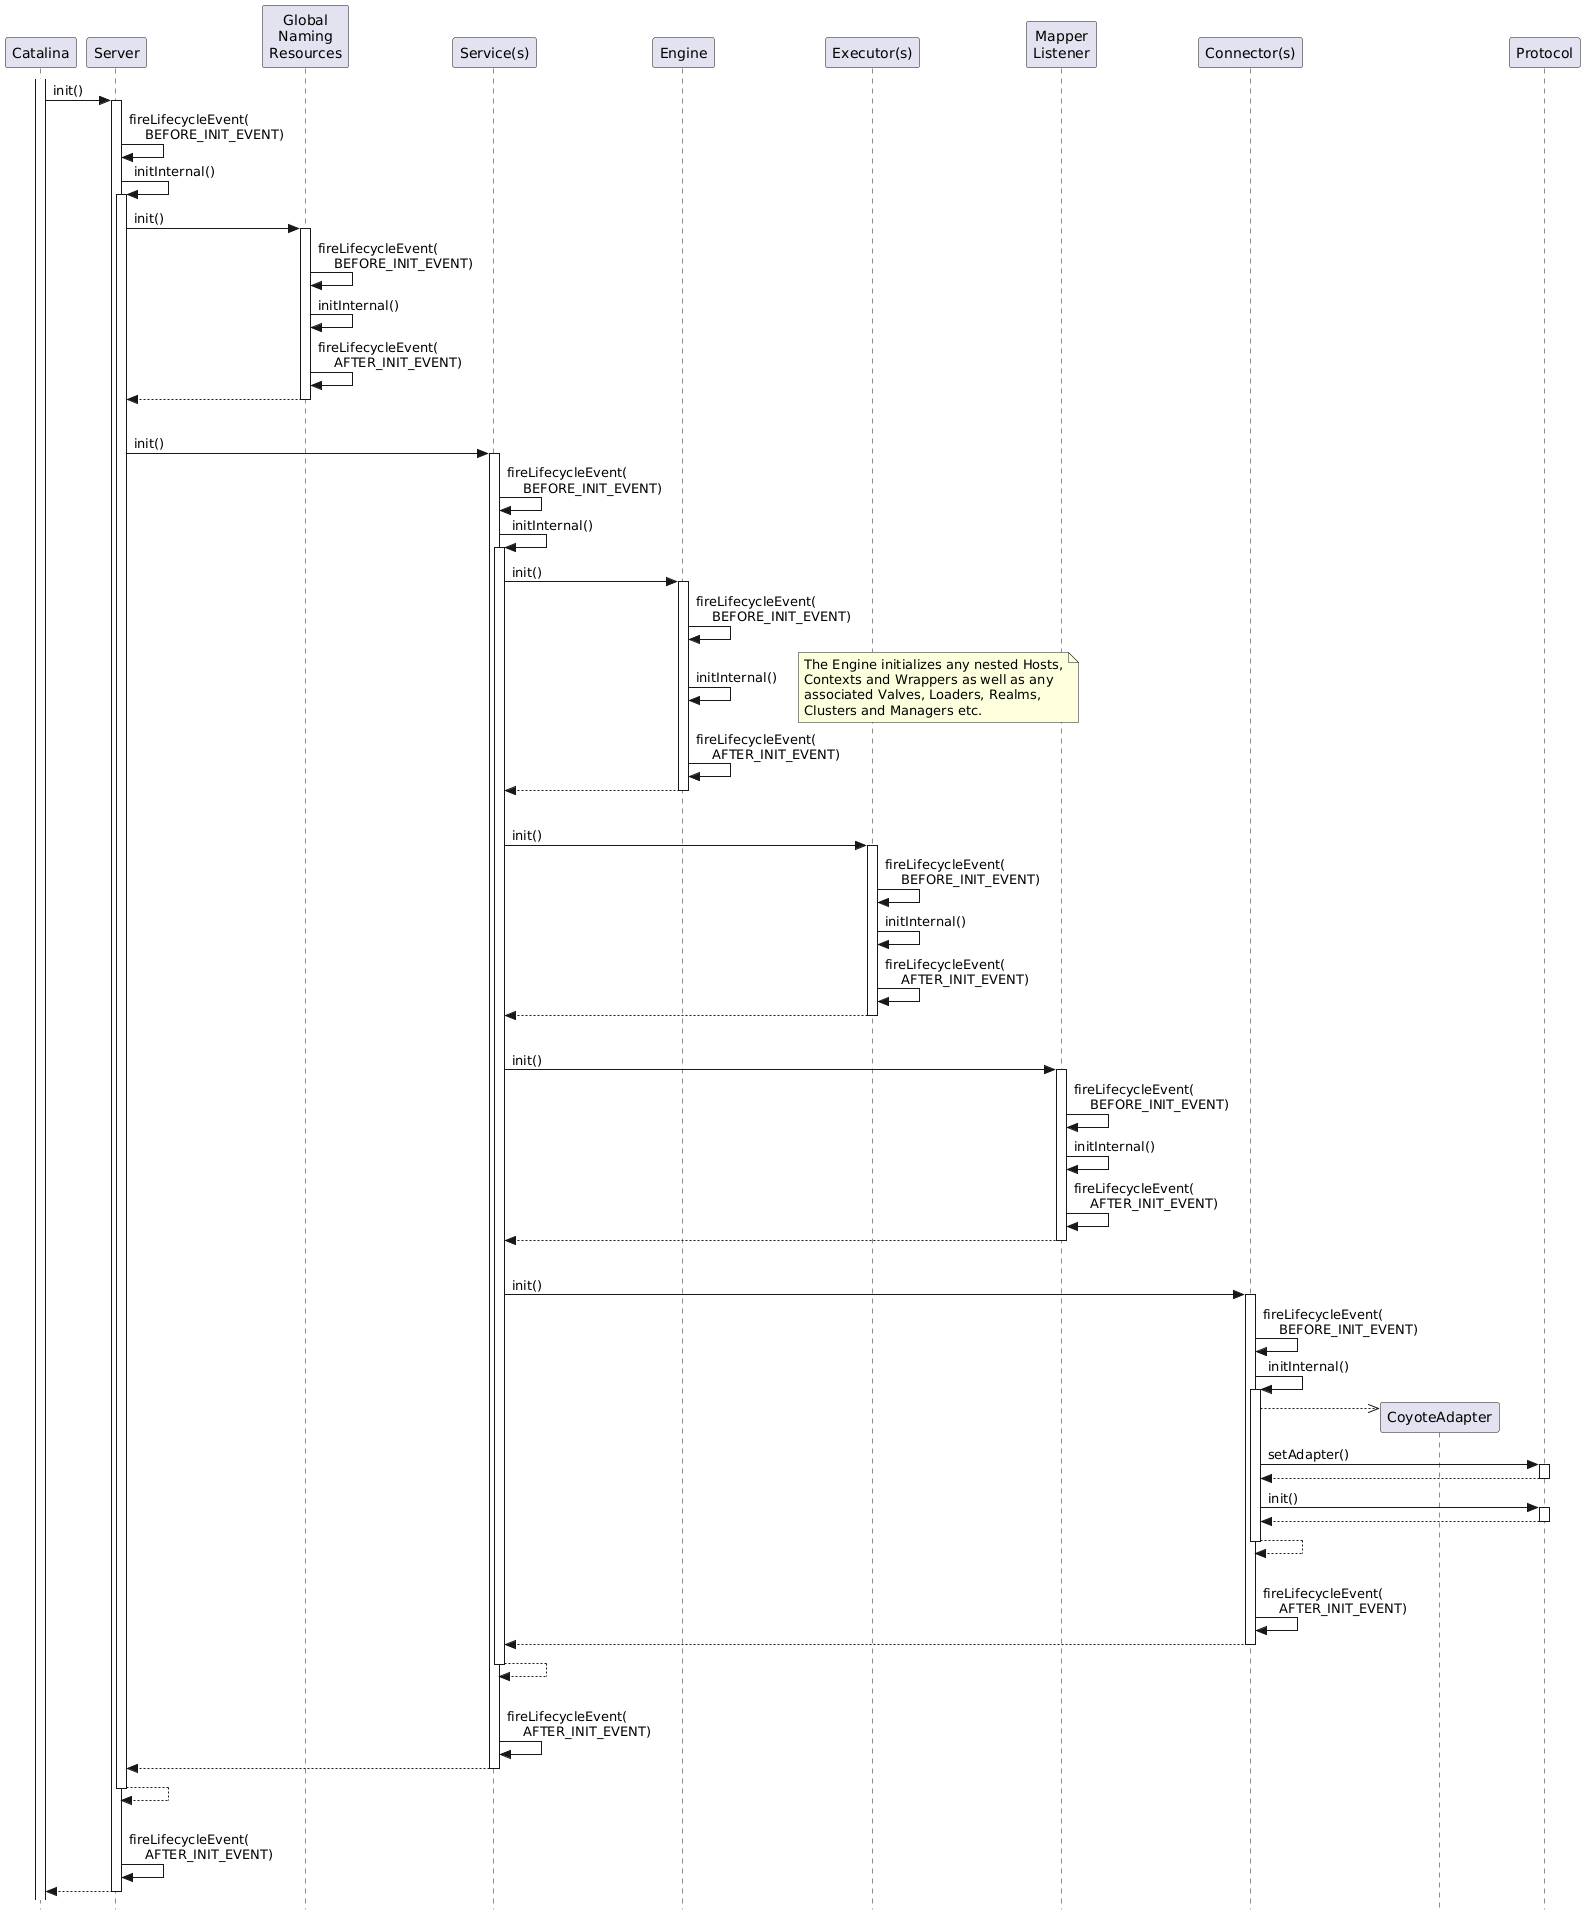

The diagram above was rendered by PlantUML. Its source (embedded in the PNG):
@startuml

' Licensed to the Apache Software Foundation (ASF) under one or more
' contributor license agreements.  See the NOTICE file distributed with
' this work for additional information regarding copyright ownership.
' The ASF licenses this file to You under the Apache License, Version 2.0
' (the "License"); you may not use this file except in compliance with
' the License.  You may obtain a copy of the License at
'
'     http://www.apache.org/licenses/LICENSE-2.0
'
' Unless required by applicable law or agreed to in writing, software
' distributed under the License is distributed on an "AS IS" BASIS,
' WITHOUT WARRANTIES OR CONDITIONS OF ANY KIND, either express or implied.
' See the License for the specific language governing permissions and
' limitations under the License.

hide footbox
skinparam style strictuml

activate Catalina

Catalina -> Server ++: init()

Server -> Server: fireLifecycleEvent(\n    BEFORE_INIT_EVENT)

Server -> Server ++: initInternal()

Server -> "Global\nNaming\nResources" as GNR ++: init()
GNR -> GNR: fireLifecycleEvent(\n    BEFORE_INIT_EVENT)
GNR -> GNR: initInternal()
GNR -> GNR: fireLifecycleEvent(\n    AFTER_INIT_EVENT)
return

|||
Server -> "Service(s)" as Services ++: init()

Services -> Services: fireLifecycleEvent(\n    BEFORE_INIT_EVENT)

Services -> Services ++: initInternal()

Services -> Engine ++: init()
Engine -> Engine: fireLifecycleEvent(\n    BEFORE_INIT_EVENT)
Engine -> Engine: initInternal()
note right
The Engine initializes any nested Hosts,
Contexts and Wrappers as well as any
associated Valves, Loaders, Realms,
Clusters and Managers etc.
end note
Engine -> Engine: fireLifecycleEvent(\n    AFTER_INIT_EVENT)
return

|||
Services -> "Executor(s)" as Executors ++: init()
Executors -> Executors: fireLifecycleEvent(\n    BEFORE_INIT_EVENT)
Executors -> Executors: initInternal()
Executors -> Executors: fireLifecycleEvent(\n    AFTER_INIT_EVENT)
return

|||
Services -> "Mapper\nListener" as MapperListener ++: init()
MapperListener -> MapperListener: fireLifecycleEvent(\n    BEFORE_INIT_EVENT)
MapperListener -> MapperListener: initInternal()
MapperListener -> MapperListener: fireLifecycleEvent(\n    AFTER_INIT_EVENT)
return

|||
Services -> "Connector(s)" as Connectors ++: init()

Connectors -> Connectors: fireLifecycleEvent(\n    BEFORE_INIT_EVENT)

Connectors -> Connectors ++: initInternal()

Connectors -->> CoyoteAdapter **

Connectors -> Protocol ++: setAdapter()
return

Connectors -> Protocol ++: init()
return

return

|||
Connectors -> Connectors: fireLifecycleEvent(\n    AFTER_INIT_EVENT)

return

return

|||
Services -> Services: fireLifecycleEvent(\n    AFTER_INIT_EVENT)

return

return

|||
Server -> Server: fireLifecycleEvent(\n    AFTER_INIT_EVENT)

return
@enduml